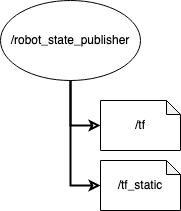

The diagram above was exported from draw.io. Its source (the exported page's mxGraphModel, read from the mxfile embedded in the PNG):
<mxGraphModel dx="596" dy="384" grid="1" gridSize="10" guides="1" tooltips="1" connect="1" arrows="1" fold="1" page="1" pageScale="1" pageWidth="850" pageHeight="1100" math="0" shadow="0">
  <root>
    <mxCell id="0" />
    <mxCell id="1" parent="0" />
    <mxCell id="OaGjAbSMMhR8mj9KQIu4-13" value="/robot_state_publisher" style="ellipse;whiteSpace=wrap;html=1;" vertex="1" parent="1">
      <mxGeometry x="110" y="80" width="140" height="80" as="geometry" />
    </mxCell>
    <mxCell id="OaGjAbSMMhR8mj9KQIu4-15" value="/tf" style="shape=note;whiteSpace=wrap;html=1;backgroundOutline=1;darkOpacity=0.05;size=14;rotation=0;" vertex="1" parent="1">
      <mxGeometry x="210" y="180" width="80" height="50" as="geometry" />
    </mxCell>
    <mxCell id="OaGjAbSMMhR8mj9KQIu4-17" style="edgeStyle=orthogonalEdgeStyle;rounded=0;orthogonalLoop=1;jettySize=auto;html=1;entryX=0;entryY=0.5;entryDx=0;entryDy=0;entryPerimeter=0;endArrow=classic;endFill=0;strokeWidth=2;" edge="1" parent="1" source="OaGjAbSMMhR8mj9KQIu4-13" target="OaGjAbSMMhR8mj9KQIu4-15">
      <mxGeometry relative="1" as="geometry" />
    </mxCell>
    <mxCell id="OaGjAbSMMhR8mj9KQIu4-18" value="/tf_static" style="shape=note;whiteSpace=wrap;html=1;backgroundOutline=1;darkOpacity=0.05;size=14;rotation=0;" vertex="1" parent="1">
      <mxGeometry x="210" y="240" width="80" height="50" as="geometry" />
    </mxCell>
    <mxCell id="OaGjAbSMMhR8mj9KQIu4-20" style="edgeStyle=orthogonalEdgeStyle;rounded=0;orthogonalLoop=1;jettySize=auto;html=1;entryX=0;entryY=0.5;entryDx=0;entryDy=0;entryPerimeter=0;endArrow=classic;endFill=0;strokeWidth=2;exitX=0.5;exitY=1;exitDx=0;exitDy=0;" edge="1" parent="1" source="OaGjAbSMMhR8mj9KQIu4-13" target="OaGjAbSMMhR8mj9KQIu4-18">
      <mxGeometry relative="1" as="geometry">
        <mxPoint x="165" y="210" as="sourcePoint" />
        <mxPoint x="194.75" y="265" as="targetPoint" />
      </mxGeometry>
    </mxCell>
  </root>
</mxGraphModel>